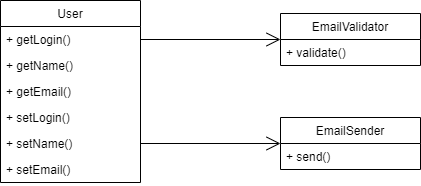

The diagram above was exported from draw.io. Its source (the exported page's mxGraphModel, read from the mxfile embedded in the PNG):
<mxGraphModel dx="567" dy="500" grid="1" gridSize="10" guides="1" tooltips="1" connect="1" arrows="1" fold="1" page="1" pageScale="1" pageWidth="827" pageHeight="1169" math="0" shadow="0">
  <root>
    <mxCell id="9dPoXVo7REf1JSmCiCvp-0" />
    <mxCell id="9dPoXVo7REf1JSmCiCvp-1" parent="9dPoXVo7REf1JSmCiCvp-0" />
    <mxCell id="kyjoMm87DGhH8D-zwX3E-0" value="User" style="swimlane;fontStyle=0;childLayout=stackLayout;horizontal=1;startSize=26;fillColor=none;horizontalStack=0;resizeParent=1;resizeParentMax=0;resizeLast=0;collapsible=1;marginBottom=0;" parent="9dPoXVo7REf1JSmCiCvp-1" vertex="1">
      <mxGeometry x="40" y="40" width="140" height="182" as="geometry" />
    </mxCell>
    <mxCell id="kyjoMm87DGhH8D-zwX3E-1" value="+ getLogin()" style="text;strokeColor=none;fillColor=none;align=left;verticalAlign=top;spacingLeft=4;spacingRight=4;overflow=hidden;rotatable=0;points=[[0,0.5],[1,0.5]];portConstraint=eastwest;" parent="kyjoMm87DGhH8D-zwX3E-0" vertex="1">
      <mxGeometry y="26" width="140" height="26" as="geometry" />
    </mxCell>
    <mxCell id="kyjoMm87DGhH8D-zwX3E-2" value="+ getName()" style="text;strokeColor=none;fillColor=none;align=left;verticalAlign=top;spacingLeft=4;spacingRight=4;overflow=hidden;rotatable=0;points=[[0,0.5],[1,0.5]];portConstraint=eastwest;" parent="kyjoMm87DGhH8D-zwX3E-0" vertex="1">
      <mxGeometry y="52" width="140" height="26" as="geometry" />
    </mxCell>
    <mxCell id="kyjoMm87DGhH8D-zwX3E-3" value="+ getEmail()" style="text;strokeColor=none;fillColor=none;align=left;verticalAlign=top;spacingLeft=4;spacingRight=4;overflow=hidden;rotatable=0;points=[[0,0.5],[1,0.5]];portConstraint=eastwest;" parent="kyjoMm87DGhH8D-zwX3E-0" vertex="1">
      <mxGeometry y="78" width="140" height="26" as="geometry" />
    </mxCell>
    <mxCell id="kyjoMm87DGhH8D-zwX3E-4" value="+ setLogin()&#10;" style="text;strokeColor=none;fillColor=none;align=left;verticalAlign=top;spacingLeft=4;spacingRight=4;overflow=hidden;rotatable=0;points=[[0,0.5],[1,0.5]];portConstraint=eastwest;" parent="kyjoMm87DGhH8D-zwX3E-0" vertex="1">
      <mxGeometry y="104" width="140" height="26" as="geometry" />
    </mxCell>
    <mxCell id="kyjoMm87DGhH8D-zwX3E-5" value="+ setName()" style="text;strokeColor=none;fillColor=none;align=left;verticalAlign=top;spacingLeft=4;spacingRight=4;overflow=hidden;rotatable=0;points=[[0,0.5],[1,0.5]];portConstraint=eastwest;" parent="kyjoMm87DGhH8D-zwX3E-0" vertex="1">
      <mxGeometry y="130" width="140" height="26" as="geometry" />
    </mxCell>
    <mxCell id="kyjoMm87DGhH8D-zwX3E-6" value="+ setEmail()" style="text;strokeColor=none;fillColor=none;align=left;verticalAlign=top;spacingLeft=4;spacingRight=4;overflow=hidden;rotatable=0;points=[[0,0.5],[1,0.5]];portConstraint=eastwest;" parent="kyjoMm87DGhH8D-zwX3E-0" vertex="1">
      <mxGeometry y="156" width="140" height="26" as="geometry" />
    </mxCell>
    <mxCell id="kyjoMm87DGhH8D-zwX3E-9" value="EmailValidator" style="swimlane;fontStyle=0;childLayout=stackLayout;horizontal=1;startSize=26;fillColor=none;horizontalStack=0;resizeParent=1;resizeParentMax=0;resizeLast=0;collapsible=1;marginBottom=0;" parent="9dPoXVo7REf1JSmCiCvp-1" vertex="1">
      <mxGeometry x="320" y="53" width="140" height="52" as="geometry" />
    </mxCell>
    <mxCell id="kyjoMm87DGhH8D-zwX3E-10" value="+ validate()" style="text;strokeColor=none;fillColor=none;align=left;verticalAlign=top;spacingLeft=4;spacingRight=4;overflow=hidden;rotatable=0;points=[[0,0.5],[1,0.5]];portConstraint=eastwest;" parent="kyjoMm87DGhH8D-zwX3E-9" vertex="1">
      <mxGeometry y="26" width="140" height="26" as="geometry" />
    </mxCell>
    <mxCell id="kyjoMm87DGhH8D-zwX3E-13" value="EmailSender" style="swimlane;fontStyle=0;childLayout=stackLayout;horizontal=1;startSize=26;fillColor=none;horizontalStack=0;resizeParent=1;resizeParentMax=0;resizeLast=0;collapsible=1;marginBottom=0;" parent="9dPoXVo7REf1JSmCiCvp-1" vertex="1">
      <mxGeometry x="320" y="157" width="140" height="52" as="geometry" />
    </mxCell>
    <mxCell id="kyjoMm87DGhH8D-zwX3E-14" value="+ send()" style="text;strokeColor=none;fillColor=none;align=left;verticalAlign=top;spacingLeft=4;spacingRight=4;overflow=hidden;rotatable=0;points=[[0,0.5],[1,0.5]];portConstraint=eastwest;" parent="kyjoMm87DGhH8D-zwX3E-13" vertex="1">
      <mxGeometry y="26" width="140" height="26" as="geometry" />
    </mxCell>
    <mxCell id="0" value="" style="endArrow=open;endFill=1;endSize=12;html=1;edgeStyle=orthogonalEdgeStyle;entryX=0;entryY=0.5;entryDx=0;entryDy=0;exitX=1;exitY=0.5;exitDx=0;exitDy=0;" edge="1" parent="9dPoXVo7REf1JSmCiCvp-1" source="kyjoMm87DGhH8D-zwX3E-1" target="kyjoMm87DGhH8D-zwX3E-9">
      <mxGeometry width="160" relative="1" as="geometry">
        <mxPoint x="210" y="130" as="sourcePoint" />
        <mxPoint x="370" y="260" as="targetPoint" />
      </mxGeometry>
    </mxCell>
    <mxCell id="1" value="" style="endArrow=open;endFill=1;endSize=12;html=1;exitX=1;exitY=0.5;exitDx=0;exitDy=0;edgeStyle=orthogonalEdgeStyle;entryX=0;entryY=0.5;entryDx=0;entryDy=0;" edge="1" parent="9dPoXVo7REf1JSmCiCvp-1" source="kyjoMm87DGhH8D-zwX3E-5" target="kyjoMm87DGhH8D-zwX3E-13">
      <mxGeometry width="160" relative="1" as="geometry">
        <mxPoint x="210" y="260" as="sourcePoint" />
        <mxPoint x="260" y="100" as="targetPoint" />
      </mxGeometry>
    </mxCell>
  </root>
</mxGraphModel>